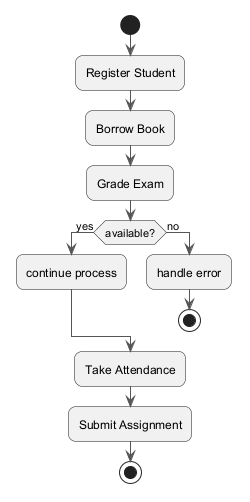

The diagram above was rendered by PlantUML. Its source (embedded in the PNG):
@startuml
skinparam backgroundColor #FFFFFF
skinparam roundCorner 15
skinparam ArrowColor #555555
start
:Register Student;
:Borrow Book;
:Grade Exam;
if (available?) then (yes)
:continue process;
else (no)
:handle error;
stop
endif
:Take Attendance;
:Submit Assignment;
stop
@enduml